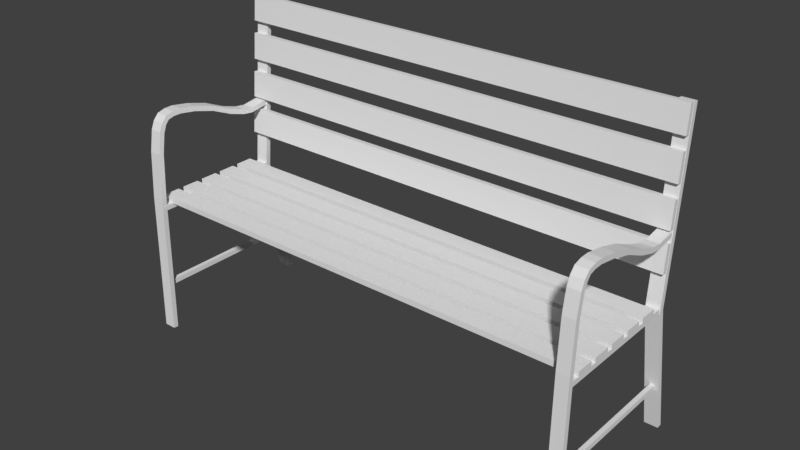 # Source: Bench_Will.blend  (saved by Blender 2.79.0; exported with 4.5.12 LTS)
import bpy
from mathutils import Matrix  # noqa: F401  (used for matrix-valued properties, if any)

bpy.ops.wm.read_factory_settings(use_empty=True)
scene = bpy.context.scene
scene.name = 'Scene'

# ---- collections
col_collection_1 = bpy.data.collections.new('Collection 1'); scene.collection.children.link(col_collection_1)

# ---- world
world_world = bpy.data.worlds.new('World'); scene.world = world_world
world_world.color = (0.05088, 0.05088, 0.05088)
world_world.use_sun_shadow = False
world_world.sun_shadow_jitter_overblur = 0.0
world_world.cycles.sampling_method = 'MANUAL'

# ---- meshes
me_cube_004 = bpy.data.meshes.new('Cube.004')
me_cube_004.from_pydata([(-1.0, -1.0, -1.0), (-1.0, -1.0, 1.0), (-1.0, 1.0, -1.0), (-1.0, 1.0, 1.0), (1.0, -1.0, -1.0), (1.0, -1.0, 1.0), (1.0, 1.0, -1.0), (1.0, 1.0, 1.0), (0.9435, 1.001, -2.688), (1.001, 1.001, -2.688), (0.9457, -12.68, -1.145), (0.946, -13.5, 48.86), (0.9456, -12.3, -1.419), (0.946, -13.11, 48.82), (0.9977, -12.67, -1.138), (0.998, -13.5, 48.86), (0.9976, -12.29, -1.412), (0.9981, -13.11, 48.82), (-1.003, -12.46, -2.48), (-1.003, -22.16, -15.24), (-1.003, -12.45, -0.609), (-1.003, -22.22, -13.4), (-0.9453, -12.46, -2.48), (-0.9453, -22.16, -15.24), (-0.9453, -12.45, -0.609), (-0.9453, -22.22, -13.39), (-1.003, 1.006, -0.8174), (-1.003, 1.001, -2.688), (-0.9453, 1.006, -0.8174), (-0.9453, 1.001, -2.688), (0.9465, -12.63, 47.56), (0.9468, -23.36, 44.25), (0.9464, -12.65, 49.42), (0.9468, -23.37, 46.11), (0.9985, -12.63, 47.57), (0.9988, -23.36, 44.24), (0.9984, -12.65, 49.44), (0.9989, -23.37, 46.1), (0.9465, -9.09, 48.05), (0.9464, -9.072, 49.91), (0.9985, -9.092, 48.07), (0.9984, -9.074, 49.93), (0.9465, -7.504, 47.46), (0.9464, -7.392, 49.25), (0.9985, -7.505, 47.48), (0.9984, -7.393, 49.27), (0.9465, -6.947, 46.6), (0.9464, -6.748, 48.2), (0.9985, -6.947, 46.62), (0.9984, -6.748, 48.22), (0.9465, -6.613, 45.45), (0.9464, -6.281, 46.41), (0.9985, -6.611, 45.46), (0.9984, -6.279, 46.43), (0.9465, -6.452, 43.26), (0.9464, -6.065, 43.41), (0.9985, -6.448, 43.27), (0.9984, -6.062, 43.42), (0.9465, -6.384, 40.16), (0.9464, -5.997, 40.19), (0.9985, -6.381, 40.17), (0.9984, -5.993, 40.2), (0.9465, -6.502, 33.59), (0.9464, -6.117, 33.4), (0.9985, -6.499, 33.6), (0.9984, -6.113, 33.41), (0.9465, -6.841, 25.49), (0.9464, -6.459, 25.16), (0.9985, -6.837, 25.5), (0.9984, -6.455, 25.17), (0.9465, -7.461, 16.96), (0.9464, -7.078, 16.69), (0.9985, -7.457, 16.97), (0.9984, -7.074, 16.69), (0.9465, -7.752, 10.67), (0.9464, -7.365, 10.6), (0.9985, -7.748, 10.68), (0.9984, -7.361, 10.61), (0.9465, -7.798, 6.448), (0.9464, -7.411, 6.56), (0.9985, -7.795, 6.46), (0.9984, -7.408, 6.572), (0.9465, -7.402, -1.828), (0.9464, -7.029, -1.316), (0.9985, -7.399, -1.813), (0.9984, -7.026, -1.301), (0.9663, -18.97, -9.665), (0.9664, -19.87, 45.91), (0.9663, -18.58, -9.952), (0.9664, -19.47, 45.58), (0.9851, -18.96, -9.657), (0.9852, -19.87, 45.91), (0.9851, -18.58, -9.944), (0.9852, -19.47, 45.58), (-1.001, -12.63, 47.56), (-1.0, -23.36, 44.25), (-1.001, -12.65, 49.42), (-1.0, -23.37, 46.11), (-0.9488, -12.63, 47.57), (-0.9484, -23.36, 44.24), (-0.9489, -12.65, 49.44), (-0.9484, -23.37, 46.1), (-1.001, -9.09, 48.05), (-1.001, -9.072, 49.91), (-0.9488, -9.092, 48.07), (-0.9489, -9.074, 49.93), (-1.001, -7.504, 47.46), (-1.001, -7.392, 49.25), (-0.9488, -7.505, 47.48), (-0.9489, -7.393, 49.27), (-1.001, -6.947, 46.6), (-1.001, -6.748, 48.2), (-0.9488, -6.947, 46.62), (-0.9489, -6.748, 48.22), (-1.001, -6.613, 45.45), (-1.001, -6.281, 46.41), (-0.9488, -6.611, 45.46), (-0.9489, -6.279, 46.43), (-1.001, -6.452, 43.26), (-1.001, -6.065, 43.41), (-0.9488, -6.448, 43.27), (-0.9489, -6.062, 43.42), (-1.001, -6.384, 40.16), (-1.001, -5.997, 40.19), (-0.9488, -6.381, 40.17), (-0.9489, -5.993, 40.2), (-1.001, -6.502, 33.59), (-1.001, -6.117, 33.4), (-0.9488, -6.499, 33.6), (-0.9489, -6.113, 33.41), (-1.001, -6.841, 25.49), (-1.001, -6.459, 25.16), (-0.9488, -6.837, 25.5), (-0.9489, -6.455, 25.17), (-1.001, -7.461, 16.96), (-1.001, -7.078, 16.69), (-0.9488, -7.457, 16.97), (-0.9489, -7.074, 16.69), (-1.001, -7.752, 10.67), (-1.001, -7.365, 10.6), (-0.9488, -7.748, 10.68), (-0.9489, -7.361, 10.61), (-1.001, -7.798, 6.448), (-1.001, -7.411, 6.56), (-0.9488, -7.795, 6.46), (-0.9489, -7.408, 6.572), (-1.001, -7.402, -1.828), (-1.001, -7.029, -1.316), (-0.9488, -7.399, -1.813), (-0.9489, -7.026, -1.301), (0.9435, -12.46, -2.48), (0.9435, -22.16, -15.24), (0.9435, -12.45, -0.609), (0.9435, -22.22, -13.4), (1.001, -12.46, -2.48), (1.001, -22.16, -15.24), (1.001, -12.45, -0.609), (1.001, -22.22, -13.39), (0.9435, 1.006, -0.8174), (1.001, 1.006, -0.8174), (-0.9851, -18.97, -9.665), (-0.985, -19.87, 45.91), (-0.9851, -18.58, -9.952), (-0.985, -19.47, 45.58), (-0.9663, -18.96, -9.657), (-0.9662, -19.87, 45.91), (-0.9663, -18.58, -9.944), (-0.9661, -19.47, 45.58), (-1.001, -13.07, 44.73), (-1.001, -12.66, 44.89), (-1.001, -12.97, 38.23), (-1.001, -12.55, 38.39), (0.999, -13.07, 44.73), (0.999, -12.66, 44.89), (0.999, -12.97, 38.23), (0.999, -12.55, 38.39), (-1.001, -12.93, 36.01), (-1.001, -12.52, 36.17), (-1.001, -12.82, 29.52), (-1.001, -12.41, 29.68), (0.999, -12.93, 36.01), (0.999, -12.52, 36.17), (0.999, -12.82, 29.52), (0.999, -12.41, 29.68), (-1.001, -12.78, 27.31), (-1.001, -12.37, 27.46), (-1.001, -12.67, 20.81), (-1.001, -12.26, 20.97), (0.999, -12.78, 27.31), (0.999, -12.37, 27.46), (0.999, -12.67, 20.81), (0.999, -12.26, 20.97), (-1.001, -12.64, 18.61), (-1.001, -12.23, 18.77), (-1.001, -12.53, 12.11), (-1.001, -12.12, 12.27), (0.999, -12.64, 18.61), (0.999, -12.23, 18.77), (0.999, -12.53, 12.11), (0.999, -12.12, 12.27), (-1.001, -12.49, 9.897), (-1.001, -12.08, 10.06), (-1.001, -12.38, 3.399), (-1.001, -11.97, 3.558), (0.999, -12.49, 9.897), (0.999, -12.08, 10.06), (0.999, -12.38, 3.399), (0.999, -11.97, 3.558), (-0.9999, -12.68, -1.142), (-0.9996, -13.5, 48.87), (-1.0, -12.3, -1.416), (-0.9996, -13.11, 48.56), (-0.9479, -12.67, -1.135), (-0.9476, -13.5, 48.87), (-0.948, -12.29, -1.409), (-0.9475, -13.11, 48.56), (-1.0, -3.956, -0.9302), (-1.0, -3.956, 1.07), (-1.0, -1.956, -0.9302), (-1.0, -1.956, 1.07), (1.0, -3.956, -0.9302), (1.0, -3.956, 1.07), (1.0, -1.956, -0.9302), (1.0, -1.956, 1.07), (-1.0, -6.949, -0.8171), (-1.0, -6.949, 1.183), (-1.0, -4.949, -0.8171), (-1.0, -4.949, 1.183), (1.0, -6.949, -0.8171), (1.0, -6.949, 1.183), (1.0, -4.949, -0.8171), (1.0, -4.949, 1.183), (-1.0, -9.829, -0.7359), (-1.0, -9.829, 1.264), (-1.0, -7.829, -0.7359), (-1.0, -7.829, 1.264), (1.0, -9.829, -0.7359), (1.0, -9.829, 1.264), (1.0, -7.829, -0.7359), (1.0, -7.829, 1.264)], [], [(0, 1, 3, 2), (2, 3, 7, 6), (6, 7, 5, 4), (4, 5, 1, 0), (2, 6, 4, 0), (7, 3, 1, 5), (158, 159, 9, 8), (10, 11, 13, 12), (12, 13, 17, 16), (16, 17, 15, 14), (14, 15, 11, 10), (18, 19, 21, 20), (20, 21, 25, 24), (24, 25, 23, 22), (22, 23, 19, 18), (24, 22, 29, 28), (22, 18, 27, 29), (20, 24, 28, 26), (18, 20, 26, 27), (26, 28, 29, 27), (30, 31, 33, 32), (32, 33, 37, 36), (36, 37, 35, 34), (34, 35, 31, 30), (37, 33, 31, 35), (30, 32, 39, 38), (36, 34, 40, 41), (34, 30, 38, 40), (32, 36, 41, 39), (41, 40, 44, 45), (38, 39, 43, 42), (40, 38, 42, 44), (39, 41, 45, 43), (45, 44, 48, 49), (42, 43, 47, 46), (44, 42, 46, 48), (43, 45, 49, 47), (48, 46, 50, 52), (47, 49, 53, 51), (49, 48, 52, 53), (46, 47, 51, 50), (53, 52, 56, 57), (50, 51, 55, 54), (52, 50, 54, 56), (51, 53, 57, 55), (54, 55, 59, 58), (56, 54, 58, 60), (55, 57, 61, 59), (57, 56, 60, 61), (60, 58, 62, 64), (59, 61, 65, 63), (61, 60, 64, 65), (58, 59, 63, 62), (65, 64, 68, 69), (62, 63, 67, 66), (64, 62, 66, 68), (63, 65, 69, 67), (68, 66, 70, 72), (67, 69, 73, 71), (69, 68, 72, 73), (66, 67, 71, 70), (71, 73, 77, 75), (73, 72, 76, 77), (70, 71, 75, 74), (72, 70, 74, 76), (77, 76, 80, 81), (74, 75, 79, 78), (76, 74, 78, 80), (75, 77, 81, 79), (80, 78, 82, 84), (79, 81, 85, 83), (81, 80, 84, 85), (78, 79, 83, 82), (86, 87, 89, 88), (88, 89, 93, 92), (92, 93, 91, 90), (90, 91, 87, 86), (94, 95, 97, 96), (96, 97, 101, 100), (100, 101, 99, 98), (98, 99, 95, 94), (101, 97, 95, 99), (94, 96, 103, 102), (100, 98, 104, 105), (98, 94, 102, 104), (96, 100, 105, 103), (105, 104, 108, 109), (102, 103, 107, 106), (104, 102, 106, 108), (103, 105, 109, 107), (109, 108, 112, 113), (106, 107, 111, 110), (108, 106, 110, 112), (107, 109, 113, 111), (112, 110, 114, 116), (111, 113, 117, 115), (113, 112, 116, 117), (110, 111, 115, 114), (117, 116, 120, 121), (114, 115, 119, 118), (116, 114, 118, 120), (115, 117, 121, 119), (118, 119, 123, 122), (120, 118, 122, 124), (119, 121, 125, 123), (121, 120, 124, 125), (124, 122, 126, 128), (123, 125, 129, 127), (125, 124, 128, 129), (122, 123, 127, 126), (129, 128, 132, 133), (126, 127, 131, 130), (128, 126, 130, 132), (127, 129, 133, 131), (132, 130, 134, 136), (131, 133, 137, 135), (133, 132, 136, 137), (130, 131, 135, 134), (135, 137, 141, 139), (137, 136, 140, 141), (134, 135, 139, 138), (136, 134, 138, 140), (141, 140, 144, 145), (138, 139, 143, 142), (140, 138, 142, 144), (139, 141, 145, 143), (144, 142, 146, 148), (143, 145, 149, 147), (145, 144, 148, 149), (142, 143, 147, 146), (150, 151, 153, 152), (152, 153, 157, 156), (156, 157, 155, 154), (154, 155, 151, 150), (156, 154, 9, 159), (154, 150, 8, 9), (152, 156, 159, 158), (150, 152, 158, 8), (160, 161, 163, 162), (162, 163, 167, 166), (166, 167, 165, 164), (164, 165, 161, 160), (168, 169, 171, 170), (170, 171, 175, 174), (174, 175, 173, 172), (172, 173, 169, 168), (170, 174, 172, 168), (175, 171, 169, 173), (176, 177, 179, 178), (178, 179, 183, 182), (182, 183, 181, 180), (180, 181, 177, 176), (178, 182, 180, 176), (183, 179, 177, 181), (184, 185, 187, 186), (186, 187, 191, 190), (190, 191, 189, 188), (188, 189, 185, 184), (186, 190, 188, 184), (191, 187, 185, 189), (192, 193, 195, 194), (194, 195, 199, 198), (198, 199, 197, 196), (196, 197, 193, 192), (194, 198, 196, 192), (199, 195, 193, 197), (200, 201, 203, 202), (202, 203, 207, 206), (206, 207, 205, 204), (204, 205, 201, 200), (202, 206, 204, 200), (207, 203, 201, 205), (208, 209, 211, 210), (210, 211, 215, 214), (214, 215, 213, 212), (212, 213, 209, 208), (216, 217, 219, 218), (218, 219, 223, 222), (222, 223, 221, 220), (220, 221, 217, 216), (218, 222, 220, 216), (223, 219, 217, 221), (224, 225, 227, 226), (226, 227, 231, 230), (230, 231, 229, 228), (228, 229, 225, 224), (226, 230, 228, 224), (231, 227, 225, 229), (232, 233, 235, 234), (234, 235, 239, 238), (238, 239, 237, 236), (236, 237, 233, 232), (234, 238, 236, 232), (239, 235, 233, 237)])
_uv = me_cube_004.uv_layers.new(name='UVMap')
_uv.uv.foreach_set('vector', [2.283, 0.5392, 1.077, 0.5392, 1.077, 0.4618, 2.283, 0.4618, 1.077, 0.3843, 1.077, 0.4618, -0.1296, 0.4618, -0.1296, 0.3843, -1.336, 0.4618, -0.1296, 0.4618, -0.1296, 0.5392, -1.336, 0.5392, -0.1296, 0.3069, -0.1296, 0.2294, 1.077, 0.2294, 1.077, 0.3069, 1.077, 0.3843, -0.1296, 0.3843, -0.1296, 0.3069, 1.077, 0.3069, -0.1296, 0.4618, 1.077, 0.4618, 1.077, 0.5392, -0.1296, 0.5392, 0.0, 0.0, 0.0, 0.0, 0.0, 0.0, 0.0, 0.0, 0.0, 0.0, 0.0, 0.0, 0.0, 0.0, 0.0, 0.0, 0.0, 0.0, 0.0, 0.0, 0.0, 0.0, 0.0, 0.0, 0.0, 0.0, 0.0, 0.0, 0.0, 0.0, 0.0, 0.0, 0.0, 0.0, 0.0, 0.0, 0.0, 0.0, 0.0, 0.0, 0.0, 0.0, 0.0, 0.0, 0.0, 0.0, 0.0, 0.0, 0.0, 0.0, 0.0, 0.0, 0.0, 0.0, 0.0, 0.0, 0.0, 0.0, 0.0, 0.0, 0.0, 0.0, 0.0, 0.0, 0.0, 0.0, 0.0, 0.0, 0.0, 0.0, 0.0, 0.0, 0.0, 0.0, 0.0, 0.0, 0.0, 0.0, 0.0, 0.0, 0.0, 0.0, 0.0, 0.0, 0.0, 0.0, 0.0, 0.0, 0.0, 0.0, 0.0, 0.0, 0.0, 0.0, 0.0, 0.0, 0.0, 0.0, 0.0, 0.0, 0.0, 0.0, 0.0, 0.0, 0.0, 0.0, 0.0, 0.0, 0.0, 0.0, 0.0, 0.0, 0.0, 0.0, 0.0, 0.0, 0.0, 0.0, 0.0, 0.0, 0.0, 0.0, 0.0, 0.0, 0.0, 0.0, 0.0, 0.0, 0.0, 0.0, 0.0, 0.0, 0.0, 0.0, 0.0, 0.0, 0.0, 0.0, 0.0, 0.0, 0.0, 0.0, 0.0, 0.0, 0.0, 0.0, 0.0, 0.0, 0.0, 0.0, 0.0, 0.0, 0.0, 0.0, 0.0, 0.0, 0.0, 0.0, 0.0, 0.0, 0.0, 0.0, 0.0, 0.0, 0.0, 0.0, 0.0, 0.0, 0.0, 0.0, 0.0, 0.0, 0.0, 0.0, 0.0, 0.0, 0.0, 0.0, 0.0, 0.0, 0.0, 0.0, 0.0, 0.0, 0.0, 0.0, 0.0, 0.0, 0.0, 0.0, 0.0, 0.0, 0.0, 0.0, 0.0, 0.0, 0.0, 0.0, 0.0, 0.0, 0.0, 0.0, 0.0, 0.0, 0.0, 0.0, 0.0, 0.0, 0.0, 0.0, 0.0, 0.0, 0.0, 0.0, 0.0, 0.0, 0.0, 0.0, 0.0, 0.0, 0.0, 0.0, 0.0, 0.0, 0.0, 0.0, 0.0, 0.0, 0.0, 0.0, 0.0, 0.0, 0.0, 0.0, 0.0, 0.0, 0.0, 0.0, 0.0, 0.0, 0.0, 0.0, 0.0, 0.0, 0.0, 0.0, 0.0, 0.0, 0.0, 0.0, 0.0, 0.0, 0.0, 0.0, 0.0, 0.0, 0.0, 0.0, 0.0, 0.0, 0.0, 0.0, 0.0, 0.0, 0.0, 0.0, 0.0, 0.0, 0.0, 0.0, 0.0, 0.0, 0.0, 0.0, 0.0, 0.0, 0.0, 0.0, 0.0, 0.0, 0.0, 0.0, 0.0, 0.0, 0.0, 0.0, 0.0, 0.0, 0.0, 0.0, 0.0, 0.0, 0.0, 0.0, 0.0, 0.0, 0.0, 0.0, 0.0, 0.0, 0.0, 0.0, 0.0, 0.0, 0.0, 0.0, 0.0, 0.0, 0.0, 0.0, 0.0, 0.0, 0.0, 0.0, 0.0, 0.0, 0.0, 0.0, 0.0, 0.0, 0.0, 0.0, 0.0, 0.0, 0.0, 0.0, 0.0, 0.0, 0.0, 0.0, 0.0, 0.0, 0.0, 0.0, 0.0, 0.0, 0.0, 0.0, 0.0, 0.0, 0.0, 0.0, 0.0, 0.0, 0.0, 0.0, 0.0, 0.0, 0.0, 0.0, 0.0, 0.0, 0.0, 0.0, 0.0, 0.0, 0.0, 0.0, 0.0, 0.0, 0.0, 0.0, 0.0, 0.0, 0.0, 0.0, 0.0, 0.0, 0.0, 0.0, 0.0, 0.0, 0.0, 0.0, 0.0, 0.0, 0.0, 0.0, 0.0, 0.0, 0.0, 0.0, 0.0, 0.0, 0.0, 0.0, 0.0, 0.0, 0.0, 0.0, 0.0, 0.0, 0.0, 0.0, 0.0, 0.0, 0.0, 0.0, 0.0, 0.0, 0.0, 0.0, 0.0, 0.0, 0.0, 0.0, 0.0, 0.0, 0.0, 0.0, 0.0, 0.0, 0.0, 0.0, 0.0, 0.0, 0.0, 0.0, 0.0, 0.0, 0.0, 0.0, 0.0, 0.0, 0.0, 0.0, 0.0, 0.0, 0.0, 0.0, 0.0, 0.0, 0.0, 0.0, 0.0, 0.0, 0.0, 0.0, 0.0, 0.0, 0.0, 0.0, 0.0, 0.0, 0.0, 0.0, 0.0, 0.0, 0.0, 0.0, 0.0, 0.0, 0.0, 0.0, 0.0, 0.0, 0.0, 0.0, 0.0, 0.0, 0.0, 0.0, 0.0, 0.0, 0.0, 0.0, 0.0, 0.0, 0.0, 0.0, 0.0, 0.0, 0.0, 0.0, 0.0, 0.0, 0.0, 0.0, 0.0, 0.0, 0.0, 0.0, 0.0, 0.0, 0.0, 0.0, 0.0, 0.0, 0.0, 0.0, 0.0, 0.0, 0.0, 0.0, 0.0, 0.0, 0.0, 0.0, 0.0, 0.0, 0.0, 0.0, 0.0, 0.0, 0.0, 0.0, 0.0, 0.0, 0.0, 0.0, 0.0, 0.0, 0.0, 0.0, 0.0, 0.0, 0.0, 0.0, 0.0, 0.0, 0.0, 0.0, 0.0, 0.0, 0.0, 0.0, 0.0, 0.0, 0.0, 0.0, 0.0, 0.0, 0.0, 0.0, 0.0, 0.0, 0.0, 0.0, 0.0, 0.0, 0.0, 0.0, 0.0, 0.0, 0.0, 0.0, 0.0, 0.0, 0.0, 0.0, 0.0, 0.0, 0.0, 0.0, 0.0, 0.0, 0.0, 0.0, 0.0, 0.0, 0.0, 0.0, 0.0, 0.0, 0.0, 0.0, 0.0, 0.0, 0.0, 0.0, 0.0, 0.0, 0.0, 0.0, 0.0, 0.0, 0.0, 0.0, 0.0, 0.0, 0.0, 0.0, 0.0, 0.0, 0.0, 0.0, 0.0, 0.0, 0.0, 0.0, 0.0, 0.0, 0.0, 0.0, 0.0, 0.0, 0.0, 0.0, 0.0, 0.0, 0.0, 0.0, 0.0, 0.0, 0.0, 0.0, 0.0, 0.0, 0.0, 0.0, 0.0, 0.0, 0.0, 0.0, 0.0, 0.0, 0.0, 0.0, 0.0, 0.0, 0.0, 0.0, 0.0, 0.0, 0.0, 0.0, 0.0, 0.0, 0.0, 0.0, 0.0, 0.0, 0.0, 0.0, 0.0, 0.0, 0.0, 0.0, 0.0, 0.0, 0.0, 0.0, 0.0, 0.0, 0.0, 0.0, 0.0, 0.0, 0.0, 0.0, 0.0, 0.0, 0.0, 0.0, 0.0, 0.0, 0.0, 0.0, 0.0, 0.0, 0.0, 0.0, 0.0, 0.0, 0.0, 0.0, 0.0, 0.0, 0.0, 0.0, 0.0, 0.0, 0.0, 0.0, 0.0, 0.0, 0.0, 0.0, 0.0, 0.0, 0.0, 0.0, 0.0, 0.0, 0.0, 0.0, 0.0, 0.0, 0.0, 0.0, 0.0, 0.0, 0.0, 0.0, 0.0, 0.0, 0.0, 0.0, 0.0, 0.0, 0.0, 0.0, 0.0, 0.0, 0.0, 0.0, 0.0, 0.0, 0.0, 0.0, 0.0, 0.0, 0.0, 0.0, 0.0, 0.0, 0.0, 0.0, 0.0, 0.0, 0.0, 0.0, 0.0, 0.0, 0.0, 0.0, 0.0, 0.0, 0.0, 0.0, 0.0, 0.0, 0.0, 0.0, 0.0, 0.0, 0.0, 0.0, 0.0, 0.0, 0.0, 0.0, 0.0, 0.0, 0.0, 0.0, 0.0, 0.0, 0.0, 0.0, 0.0, 0.0, 0.0, 0.0, 0.0, 0.0, 0.0, 0.0, 0.0, 0.0, 0.0, 0.0, 0.0, 0.0, 0.0, 0.0, 0.0, 0.0, 0.0, 0.0, 0.0, 0.0, 0.0, 0.0, 0.0, 0.0, 0.0, 0.0, 0.0, 0.0, 0.0, 0.0, 0.0, 0.0, 0.0, 0.0, 0.0, 0.0, 0.0, 0.0, 0.0, 0.0, 0.0, 0.0, 0.0, 0.0, 0.0, 0.0, 0.0, 0.0, 0.0, 0.0, 0.0, 0.0, 0.0, 0.0, 0.0, 0.0, 0.0, 0.0, 0.0, 0.0, 0.0, 0.0, 0.0, 0.0, 0.0, 0.0, 0.0, 0.0, 0.0, 0.0, 0.0, 0.0, 0.0, 0.0, 0.0, 0.0, 0.0, 0.0, 0.0, 0.0, 0.0, 0.0, 0.0, 0.0, 0.0, 0.0, 0.0, 0.0, 0.0, 0.0, 0.0, 0.0, 0.0, 0.0, 0.0, 0.0, 0.0, 0.0, 0.0, 0.0, 0.0, 0.0, 0.0, 0.0, 0.0, 0.0, 0.0, 0.0, 0.0, 0.0, 0.0, 0.0, 0.0, 0.0, 0.0, 0.0, 0.0, 0.0, 0.0, 0.0, 0.0, 0.0, 0.0, 0.0, 0.0, 0.0, 0.0, 0.0, 0.0, 0.0, 0.0, 0.0, 0.0, 0.0, 0.0, 0.0, 0.0, 0.0, 0.0, 0.0, 0.0, 0.0, 0.0, 0.0, 0.0, 0.0, 0.0, 0.0, 0.0, 0.0, 0.0, 0.0, 0.0, 0.0, 0.0, 0.0, 0.0, 0.0, 0.0, 0.0, 0.0, 0.0, 0.0, 0.0, 0.0, 0.0, 0.0, 0.0, 0.0, 0.0, 0.0, 0.0, 0.0, 0.0, 0.0, 0.0, 0.0, 0.0, 0.0, 0.0, 0.0, 0.0, 0.0, 0.0, 0.0, 0.0, 0.0, 0.0, 0.0, 0.0, 0.0, 0.0, 0.0, 0.0, 0.0, 0.0, 0.0, 0.0, 0.0, 0.0, 0.0, 0.0, 0.0, 0.0, 0.0, 0.0, 0.0, 0.0, 0.0, 0.0, 0.0, 0.0, 0.0, 0.0, 0.0, 0.0, 0.0, 0.0, 0.0, 0.0, 0.0, 0.0, 0.0, 0.0, 0.0, 0.0, 0.0, 0.0, 0.0, 0.0, 0.0, 0.0, 0.0, 0.0, 0.0, 0.0, 0.0, 0.0, 0.0, 0.0, 0.0, 0.0, 0.0, 0.0, 0.0, 0.0, 0.0, 0.0, 0.0, 0.0, 0.0, 0.0, 0.0, 0.0, 0.0, 0.0, 0.0, 0.0, 0.0, 0.0, 0.0, 0.0, 0.0, 0.0, 0.0, 0.0, 0.0, 0.0, 0.0, 0.0, 0.0, 0.0, 0.0, 0.0, 0.0, 0.0, 0.0, 0.0, 0.0, 0.0, 0.0, 0.0, 0.0, 0.0, 0.0, 0.0, 0.0, 0.0, 0.0, 0.0, 0.0, 0.0, 0.0, 0.0, 0.0, 0.0, 0.0, 0.0, 0.0, 0.0, 0.0, 0.0, 0.0, 0.0, 0.0, 0.0, 0.0, 0.0, 0.0, 0.0, 0.0, 0.0, 0.0, 0.0, 0.0, 0.0, 0.0, 0.0, 0.0, 0.0, 0.0, 0.0, 0.0, 0.0, 0.0, 0.0, 0.0, 0.0, 0.0, 0.0, 0.0, 0.0, 0.0, 0.0, 0.0, 0.0, 0.0, 0.0, 0.0, 0.0, 0.0, 0.0, 0.0, 0.0, 0.0, 0.0, 0.0, 0.0, 0.0, 0.0, 0.0, 0.0, 0.0, 0.0, 0.0, 0.0, 0.0, 0.0, 0.0, 0.0, 0.0, 0.0, 0.0, 0.0, 0.0, 0.0, 0.0, 0.0, 0.0, 0.0, 0.0, 0.0, 0.0, 0.0, 0.0, 0.0, 0.0, 0.0, 0.0, 0.0, 0.0, 0.0, 0.0, 0.0, 0.0, 0.0, 0.0, 0.0, 0.0, 0.0, 0.0, 0.0, 0.0, 0.0, 0.0, 0.0, 0.0, 0.0, 0.0, 0.0, 0.0, 0.0, 0.0, 0.0, 0.0, 0.0, 0.0, 0.0, 0.0, 0.0, 0.0, 0.0, 0.0, 0.0, 0.0, 0.0, 0.0, 0.0, 0.0, 0.0, 0.0, 0.0, 0.0, 0.0, 0.0, 0.0, 0.0, 0.0, 0.0, 0.0, 0.0, 0.0, 0.0, 0.0, 0.0, 0.0, 0.0, 0.0, 0.0, 0.0, 0.0, 0.0, 0.0, 0.0, 0.0, 0.0, 0.0, 0.0, 0.0, 0.0, 0.0, 0.0, 0.0, 0.0, 0.0, 0.0, 0.0, 0.0, 0.0, 0.0, 0.0, 0.0, 0.0, 0.0, 0.0, 0.0, 0.0, 0.0, 0.0, 0.0, 0.0, 0.0, 0.0, 0.0, 0.0, 0.0, 0.0, 0.0, 0.0, 0.0, 0.0, 0.0, 0.0, 0.0, 0.0, 0.0, 0.0, 0.0, 0.0, 0.0, 0.0, 0.0, 0.0, 0.0, 0.0, 0.0, 0.0, 0.0, 0.0, 0.0, 0.0, 0.0, 0.0, 0.0, 0.0, 0.0, 0.0, 0.0, 0.0, 0.0, 0.0, 0.0, 0.0, 0.0, 0.0, 0.0, 0.0, 0.0, 0.0, 0.0, 0.0, 0.0, 0.0, 0.0, 0.0, 0.0, 0.0, 0.0, 0.0, 0.0, 0.0, 0.0, 0.0, 0.0, 0.0, 0.0, 0.0, 0.0, 0.0, 0.0, 0.0, 0.0, 0.0, 0.0, 0.0, 0.0, 0.0, 0.0, 0.0, 0.0, 0.0, 0.0, 0.0, 0.0, 0.0, 0.0, 0.0, 0.0, 0.0, 0.0, 0.0, 0.0, 0.0, 0.0, 0.0, 0.0, 0.0, 0.0, 0.0, 0.0, 0.0, 0.0, 0.0, 0.0, 0.0, 0.0, 0.0, 0.0, 0.0, 0.0, 0.0, 0.0, 0.0, 0.0, 0.0, 0.0, 0.0, 0.0, 0.0, 0.0, 0.0, 0.0, 0.0, 0.0, 0.0, 0.0, 0.0, 0.0, 0.0, 0.0, 0.0, 0.0, 0.0, 0.0, 0.0, 0.0, 0.0, 0.0, 2.283, 0.6149, 1.077, 0.6149, 1.077, 0.5374, 2.283, 0.5374, 1.077, 0.46, 1.077, 0.5374, -0.1296, 0.5374, -0.1296, 0.46, -1.336, 0.5374, -0.1296, 0.5374, -0.1296, 0.6149, -1.336, 0.6149, -0.1296, 0.3826, -0.1296, 0.3051, 1.077, 0.3051, 1.077, 0.3826, 1.077, 0.46, -0.1296, 0.46, -0.1296, 0.3826, 1.077, 0.3826, -0.1296, 0.5374, 1.077, 0.5374, 1.077, 0.6149, -0.1296, 0.6149, 2.282, 0.6924, 1.076, 0.6924, 1.076, 0.615, 2.282, 0.615, 1.076, 0.5375, 1.076, 0.615, -0.1309, 0.615, -0.1309, 0.5375, -1.337, 0.615, -0.1309, 0.615, -0.1309, 0.6924, -1.337, 0.6924, -0.1309, 0.4601, -0.1309, 0.3826, 1.076, 0.3826, 1.076, 0.4601, 1.076, 0.5375, -0.1309, 0.5375, -0.1309, 0.4601, 1.076, 0.4601, -0.1309, 0.615, 1.076, 0.615, 1.076, 0.6924, -0.1309, 0.6924, 2.282, 0.7675, 1.076, 0.7675, 1.076, 0.69, 2.282, 0.69, 1.076, 0.6126, 1.076, 0.69, -0.1309, 0.69, -0.1309, 0.6126, -1.337, 0.69, -0.1309, 0.69, -0.1309, 0.7675, -1.337, 0.7675, -0.1309, 0.5351, -0.1309, 0.4577, 1.076, 0.4577, 1.076, 0.5351, 1.076, 0.6126, -0.1309, 0.6126, -0.1309, 0.5351, 1.076, 0.5351, -0.1309, 0.69, 1.076, 0.69, 1.076, 0.7675, -0.1309, 0.7675])
me_cube_004.use_remesh_preserve_volume = False
me_cube_004.use_remesh_preserve_attributes = False
me_cube_004.use_mirror_vertex_groups = False
me_cube_004.update()

# ---- objects
ob_cube_000 = bpy.data.objects.new('Cube.000', me_cube_004)

# ---- transforms, parenting, visibility, modifiers, constraints
ob_cube_000.location = (0.0, 0.0, 0.0)
ob_cube_000.delta_location = (1.36, -0.06955, 1.996)
ob_cube_000.delta_rotation_euler = (7.774, -0.0, 0.0)
ob_cube_000.delta_scale = (1.471, 0.08278, 0.01718)
ob_cube_000.lineart.crease_threshold = 0.0

# ---- collection membership
col_collection_1.objects.link(ob_cube_000)

# ---- scene / render settings (as saved in the file)
scene.frame_start = 1; scene.frame_end = 250; scene.frame_set(1)
scene.render.engine = 'BLENDER_EEVEE_NEXT'
scene.render.resolution_percentage = 50
scene.render.dither_intensity = 0.0
scene.cycles.use_denoising = False
scene.cycles.samples = 128
scene.cycles.sampling_pattern = 'TABULATED_SOBOL'
scene.cycles.use_adaptive_sampling = False
scene.cycles.use_light_tree = False
scene.cycles.blur_glossy = 0.0
scene.cycles.sample_clamp_indirect = 0.0
scene.view_settings.view_transform = 'Standard'
bpy.context.view_layer.update()

# ---- added for rendering (the .blend has no active camera and no usable light): camera, sun
cam_auto = bpy.data.cameras.new('AutoCamera')
cam_auto.lens = 50.0
cam_auto.sensor_width = 36.0
cam_auto.clip_end = 1000.0
ob_auto_camera = bpy.data.objects.new('AutoCamera', cam_auto)
scene.collection.objects.link(ob_auto_camera)
ob_auto_camera.location = (4.90948, -4.70237, 3.93851)
ob_auto_camera.rotation_euler = (1.09748, -7.21219e-08, 0.694738)
scene.camera = ob_auto_camera
light_auto_sun = bpy.data.lights.new('AutoSun', 'SUN')
light_auto_sun.energy = 3.0
light_auto_sun.angle = 0.0523599
ob_auto_sun = bpy.data.objects.new('AutoSun', light_auto_sun)
scene.collection.objects.link(ob_auto_sun)
ob_auto_sun.rotation_euler = (0.872665, 0.174533, 0.523599)
bpy.context.view_layer.update()
